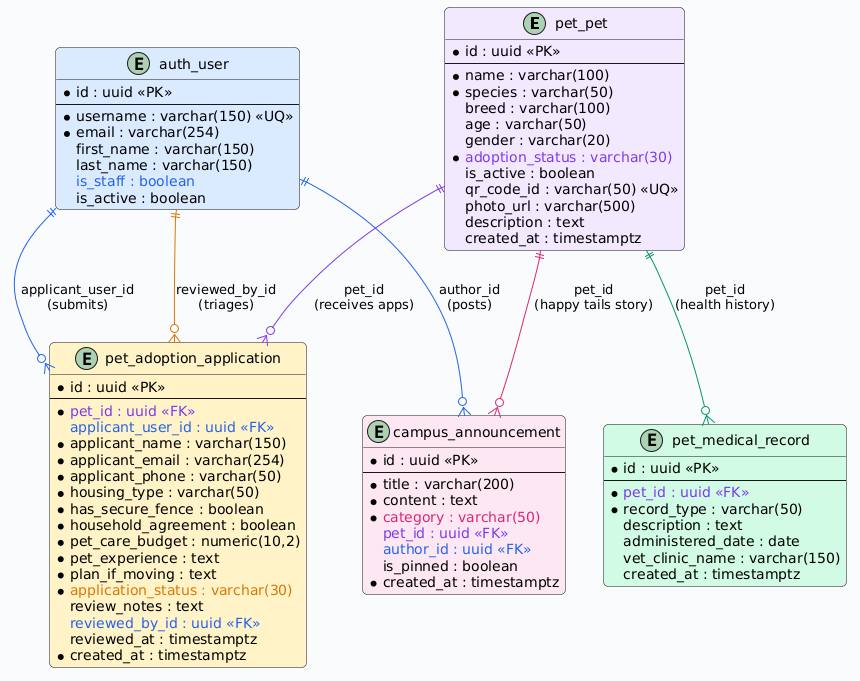

The diagram above was rendered by PlantUML. Its source (embedded in the PNG):
@startuml
skinparam backgroundColor #F8FAFC
skinparam shadowing false
skinparam roundcorner 10
skinparam defaultFontName "Segoe UI"

skinparam entity {
    BorderColor #64748B
    BorderThickness 1.5
    FontSize 12
    FontStyle bold
    HeaderBackgroundColor #E2E8F0
}

entity "pet_pet" as pets #F3E8FF {
    * id : uuid <<PK>>
    --
    * name : varchar(100)
    * species : varchar(50)
    breed : varchar(100)
    age : varchar(50)
    gender : varchar(20)
    * <color:#7C3AED>adoption_status : varchar(30)</color>
    is_active : boolean
    qr_code_id : varchar(50) <<UQ>>
    photo_url : varchar(500)
    description : text
    created_at : timestamptz
}

entity "auth_user" as users #DBEAFE {
    * id : uuid <<PK>>
    --
    * username : varchar(150) <<UQ>>
    * email : varchar(254)
    first_name : varchar(150)
    last_name : varchar(150)
    <color:#2563EB>is_staff : boolean</color>
    is_active : boolean
}

entity "pet_adoption_application" as applications #FEF3C7 {
    * id : uuid <<PK>>
    --
    * <color:#7C3AED>pet_id : uuid <<FK>></color>
    <color:#2563EB>applicant_user_id : uuid <<FK>></color>
    * applicant_name : varchar(150)
    * applicant_email : varchar(254)
    * applicant_phone : varchar(50)
    * housing_type : varchar(50)
    * has_secure_fence : boolean
    * household_agreement : boolean
    * pet_care_budget : numeric(10,2)
    * pet_experience : text
    * plan_if_moving : text
    * <color:#D97706>application_status : varchar(30)</color>
    review_notes : text
    <color:#2563EB>reviewed_by_id : uuid <<FK>></color>
    reviewed_at : timestamptz
    * created_at : timestamptz
}

entity "campus_announcement" as announcements #FCE7F3 {
    * id : uuid <<PK>>
    --
    * title : varchar(200)
    * content : text
    * <color:#DB2777>category : varchar(50)</color>
    <color:#7C3AED>pet_id : uuid <<FK>></color>
    <color:#2563EB>author_id : uuid <<FK>></color>
    is_pinned : boolean
    * created_at : timestamptz
}

entity "pet_medical_record" as medical #D1FAE5 {
    * id : uuid <<PK>>
    --
    * <color:#7C3AED>pet_id : uuid <<FK>></color>
    * record_type : varchar(50)
    description : text
    administered_date : date
    vet_clinic_name : varchar(150)
    created_at : timestamptz
}

pets ||--[#7C3AED]o{ applications : "pet_id\n(receives apps)"
users ||--[#2563EB]o{ applications : "applicant_user_id\n(submits)"
users ||--[#D97706]o{ applications : "reviewed_by_id\n(triages)"
pets ||--[#059669]o{ medical : "pet_id\n(health history)"
pets ||--[#DB2777]o{ announcements : "pet_id\n(happy tails story)"
users ||--[#2563EB]o{ announcements : "author_id\n(posts)"
@enduml